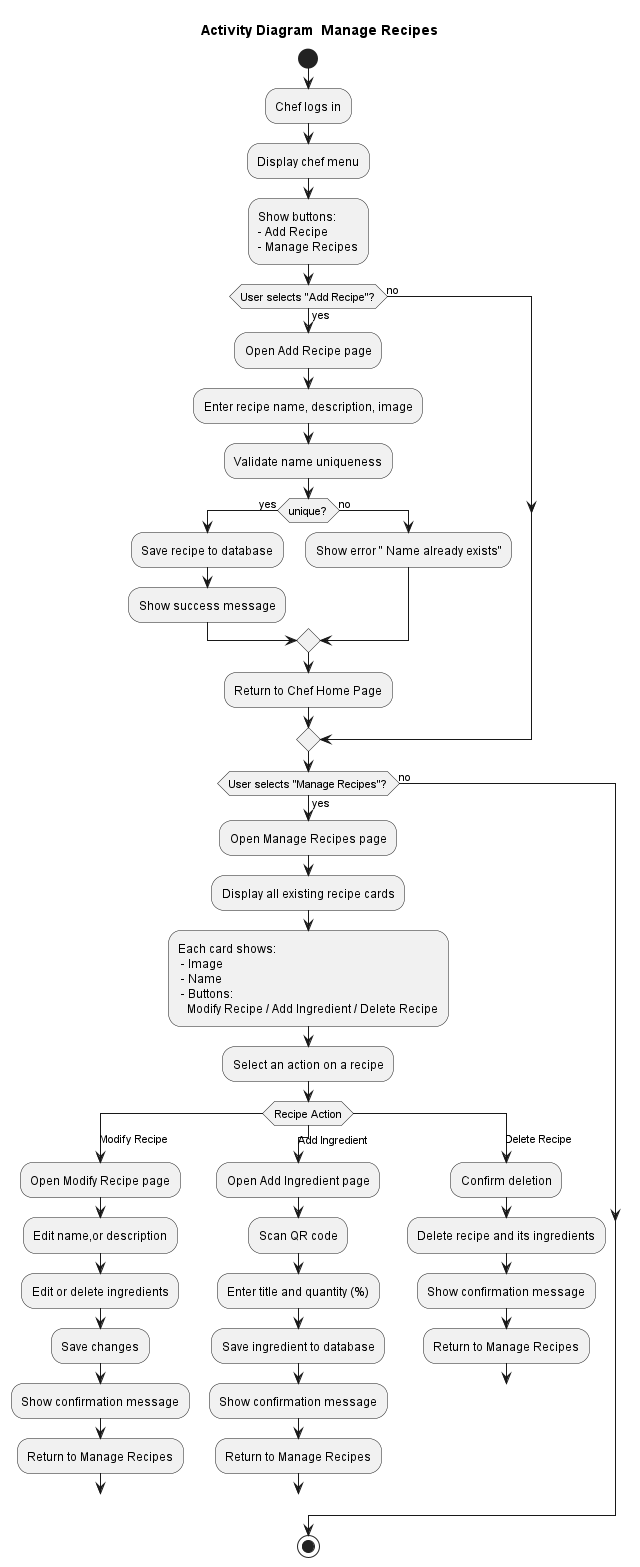

The diagram above was rendered by PlantUML. Its source (embedded in the PNG):
@startuml
title Activity Diagram  Manage Recipes 

start
:Chef logs in;
:Display chef menu;
:Show buttons:\n- Add Recipe\n- Manage Recipes;
if (User selects "Add Recipe"?) then (yes)
  :Open Add Recipe page;
  :Enter recipe name, description, image;
  :Validate name uniqueness;
  if (unique?) then (yes)
    :Save recipe to database;
    :Show success message;
  else (no)
    :Show error " Name already exists";
  endif;
  :Return to Chef Home Page;
else (no)
endif

if (User selects "Manage Recipes"?) then (yes)
  :Open Manage Recipes page;
  :Display all existing recipe cards;
  :Each card shows:
   - Image
   - Name
   - Buttons:
     Modify Recipe / Add Ingredient / Delete Recipe;

  :Select an action on a recipe;
  switch (Recipe Action)
    case (Modify Recipe)
      :Open Modify Recipe page;
      :Edit name,or description;
      :Edit or delete ingredients;
      :Save changes;
      :Show confirmation message;
      :Return to Manage Recipes;
    break
    case (Add Ingredient)
      :Open Add Ingredient page;
      :Scan QR code;
      :Enter title and quantity (%);
      :Save ingredient to database;
      :Show confirmation message;
      :Return to Manage Recipes;
    break
    case (Delete Recipe)
      :Confirm deletion;
      :Delete recipe and its ingredients;
      :Show confirmation message;
      :Return to Manage Recipes;
    break
  endswitch
else (no)
endif


stop
@enduml